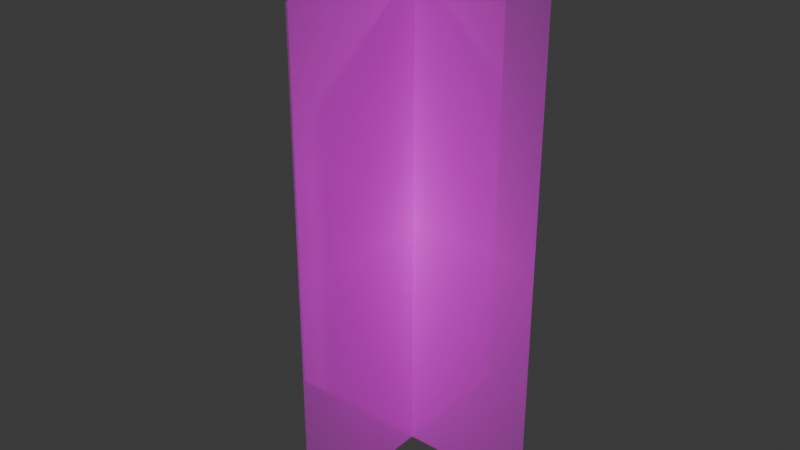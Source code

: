 # Source: betula_utilis.blend  (saved by Blender 4.2.66; exported with 4.5.12 LTS)
import bpy
from mathutils import Matrix  # noqa: F401  (used for matrix-valued properties, if any)

bpy.ops.wm.read_factory_settings(use_empty=True)
scene = bpy.context.scene
scene.name = 'Scene'

# ---- collections
col_collection = bpy.data.collections.new('Collection'); scene.collection.children.link(col_collection)

# ---- images (referenced by path relative to the original .blend; pixels are not part of the script)
import os
ASSET_DIR = os.environ.get("B2B_ASSET_DIR", "")  # directory of the original .blend (textures are referenced by path, not embedded)
HERE = os.path.dirname(os.path.abspath(__file__))  # packed textures are extracted next to this script under _unpacked/

def load_image(name, relpath, width, height, colorspace="sRGB"):
    """Load a texture the original file referenced (path relative to the .blend, or extracted next to this script)."""
    p = next((c for c in (os.path.join(HERE, relpath), os.path.join(ASSET_DIR, relpath)) if relpath and os.path.exists(c)), "")
    if p:
        img = bpy.data.images.load(p, check_existing=True)
        img.name = name
    else:  # same state as the original file: an image datablock whose file is absent (Cycles renders it pink)
        img = bpy.data.images.new(name, width, height)
        img.source = "FILE"
        img.filepath = "//" + (relpath or name)
    img.colorspace_settings.name = colorspace
    return img
img_meye_betula_utilis_s2070_png = load_image('meye_betula-utilis_s2070.png', 'meye_betula-utilis_s2070.png', 1024, 1024, 'sRGB')

# ---- materials (node trees are filled in below, after node groups)
mat_meye_betula_utilis_s2070 = bpy.data.materials.new('meye_betula-utilis_s2070')

# ---- material node trees
mat_meye_betula_utilis_s2070.use_nodes = True; mat_meye_betula_utilis_s2070.node_tree.nodes.clear()
_N = mat_meye_betula_utilis_s2070.node_tree.nodes; _L = mat_meye_betula_utilis_s2070.node_tree.links
n0 = _N.new('ShaderNodeOutputMaterial'); n0.name = 'Material Output'; n0.location = (300, 300)
n1 = _N.new('ShaderNodeTexImage'); n1.name = 'Image Texture'; n1.location = (-389, 297)
n1.image = img_meye_betula_utilis_s2070_png
n1.extension = 'CLIP'
n2 = _N.new('ShaderNodeBsdfPrincipled'); n2.name = 'Principled BSDF'; n2.location = (0, 300)
_L.new(n1.outputs[0], n2.inputs[0])
_L.new(n1.outputs[1], n2.inputs[4])
_L.new(n2.outputs[0], n0.inputs[0])
n0.is_active_output = True

# ---- world
world_world = bpy.data.worlds.new('World'); scene.world = world_world
world_world.use_nodes = True; world_world.node_tree.nodes.clear()
_N = world_world.node_tree.nodes; _L = world_world.node_tree.links
n0 = _N.new('ShaderNodeOutputWorld'); n0.name = 'World Output'; n0.location = (300, 300)
n1 = _N.new('ShaderNodeBackground'); n1.name = 'Background'; n1.location = (10, 300)
n1.inputs[0].default_value = (0.05088, 0.05088, 0.05088, 1.0)
_L.new(n1.outputs[0], n0.inputs[0])
n0.is_active_output = True
world_world.color = (0.05088, 0.05088, 0.05088)
world_world.sun_shadow_jitter_overblur = 0.0

# ---- meshes
me_meye_betula_utilis_s2070_003 = bpy.data.meshes.new('meye_betula-utilis_s2070.003')
me_meye_betula_utilis_s2070_003.from_pydata([(-0.2936, -0.5, 0.0), (0.2936, -0.5, 0.0), (-0.2936, 0.5, 0.0), (0.2936, 0.5, 0.0), (0.01643, -0.5, -0.3133), (0.01643, -0.5, 0.2739), (0.01643, 0.5, -0.3133), (0.01643, 0.5, 0.2739)], [], [(0, 1, 3, 2), (4, 5, 7, 6)])
_uv = me_meye_betula_utilis_s2070_003.uv_layers.new(name='UVMap')
_uv.uv.foreach_set('vector', [0.0, 0.0, 1.0, 0.0, 1.0, 1.0, 0.0, 1.0, 0.0, 0.0, 1.0, 0.0, 1.0, 1.0, 0.0, 1.0])
me_meye_betula_utilis_s2070_003.materials.append(mat_meye_betula_utilis_s2070)
me_meye_betula_utilis_s2070_003.update()

# ---- objects
ob_betula_utilis = bpy.data.objects.new('betula_utilis', me_meye_betula_utilis_s2070_003)

# ---- transforms, parenting, visibility, modifiers, constraints
ob_betula_utilis.location = (0.0, 0.0, 0.5)
ob_betula_utilis.rotation_euler = (1.571, -0.0, 1.571)

# ---- collection membership
col_collection.objects.link(ob_betula_utilis)

# ---- scene / render settings (as saved in the file)
scene.frame_start = 1; scene.frame_end = 250; scene.frame_set(1)
scene.render.engine = 'BLENDER_EEVEE_NEXT'
bpy.context.view_layer.update()

# ---- added for rendering (the .blend has no active camera and no usable light): camera, sun
cam_auto = bpy.data.cameras.new('AutoCamera')
cam_auto.lens = 50.0
cam_auto.sensor_width = 36.0
cam_auto.clip_end = 1000.0
ob_auto_camera = bpy.data.objects.new('AutoCamera', cam_auto)
scene.collection.objects.link(ob_auto_camera)
ob_auto_camera.location = (1.18294, -1.44318, 1.46212)
ob_auto_camera.rotation_euler = (1.09748, -7.21219e-08, 0.694738)
scene.camera = ob_auto_camera
light_auto_sun = bpy.data.lights.new('AutoSun', 'SUN')
light_auto_sun.energy = 3.0
light_auto_sun.angle = 0.0523599
ob_auto_sun = bpy.data.objects.new('AutoSun', light_auto_sun)
scene.collection.objects.link(ob_auto_sun)
ob_auto_sun.rotation_euler = (0.872665, 0.174533, 0.523599)
bpy.context.view_layer.update()
